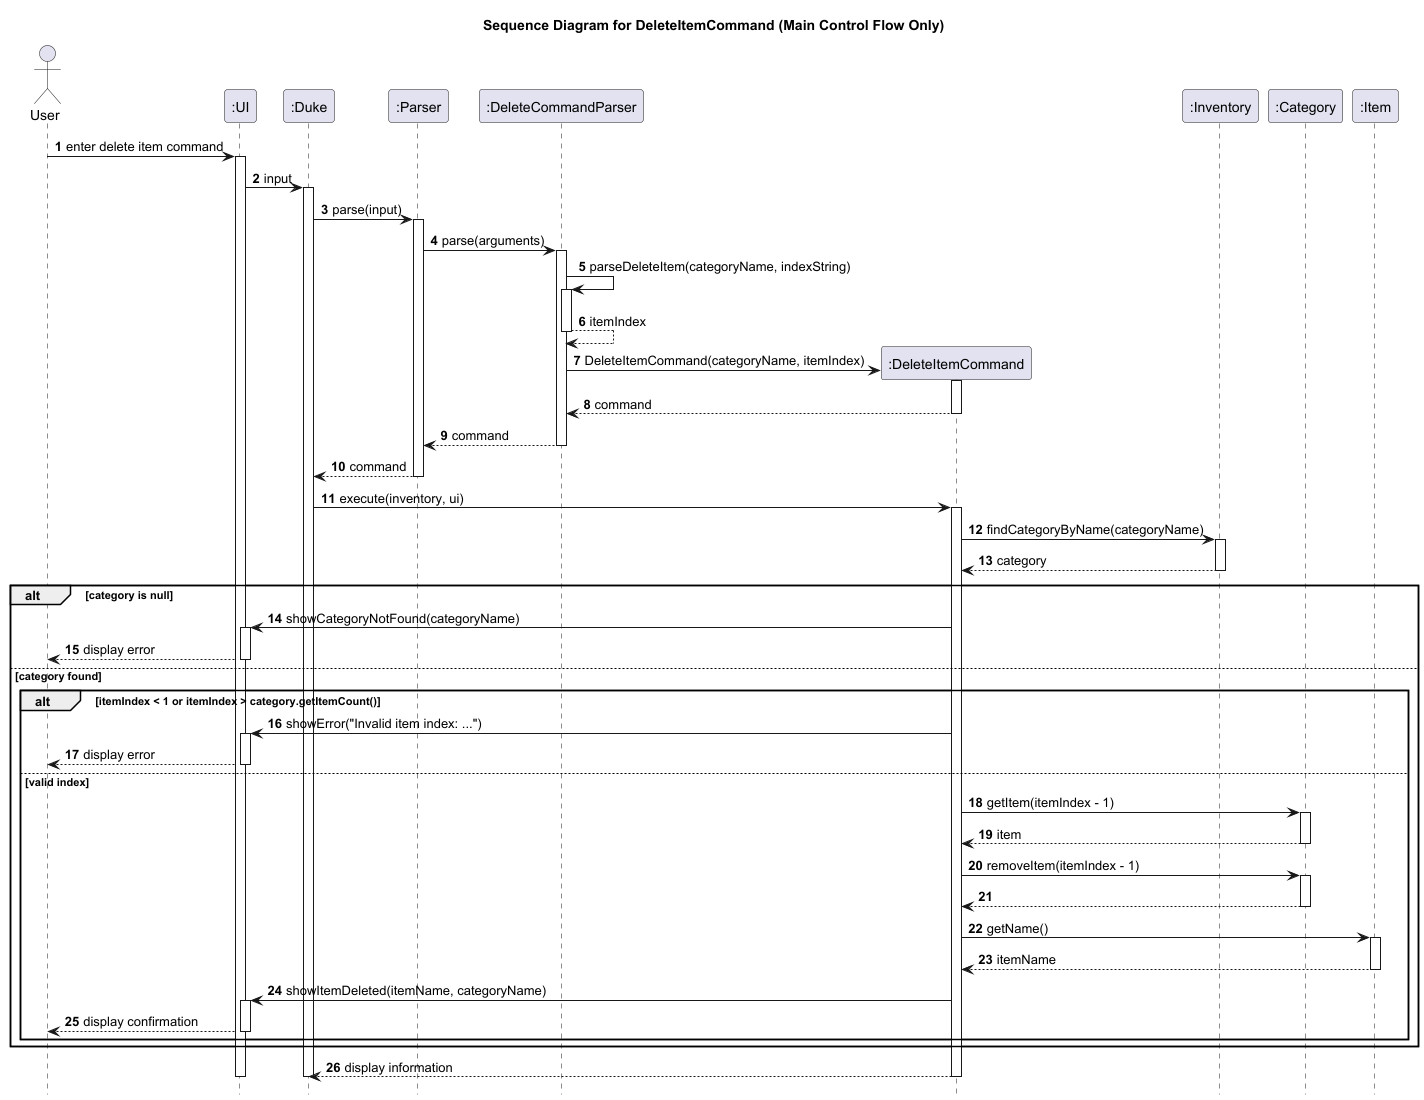

The diagram above was rendered by PlantUML. Its source (embedded in the PNG):
@startuml
title Sequence Diagram for DeleteItemCommand (Main Control Flow Only)

autonumber
hide footbox

actor User
participant ":UI" as UI
participant ":Duke" as Duke
participant ":Parser" as Parser
participant ":DeleteCommandParser" as DeleteCommandParser
participant ":DeleteItemCommand" as DeleteItemCommand
participant ":Inventory" as Inventory
participant ":Category" as Category
participant ":Item" as Item

User -> UI: enter delete item command
activate UI
UI -> Duke: input
activate Duke
Duke -> Parser: parse(input)
activate Parser

Parser -> DeleteCommandParser: parse(arguments)
activate DeleteCommandParser

DeleteCommandParser -> DeleteCommandParser: parseDeleteItem(categoryName, indexString)
activate DeleteCommandParser
DeleteCommandParser --> DeleteCommandParser: itemIndex
deactivate DeleteCommandParser

create DeleteItemCommand
DeleteCommandParser -> DeleteItemCommand: DeleteItemCommand(categoryName, itemIndex)
activate DeleteItemCommand
DeleteItemCommand --> DeleteCommandParser: command
deactivate DeleteItemCommand
DeleteCommandParser --> Parser: command
deactivate DeleteCommandParser
Parser --> Duke: command
deactivate Parser

Duke -> DeleteItemCommand: execute(inventory, ui)
activate DeleteItemCommand
DeleteItemCommand -> Inventory: findCategoryByName(categoryName)
activate Inventory
Inventory --> DeleteItemCommand: category
deactivate Inventory

alt category is null
    DeleteItemCommand -> UI: showCategoryNotFound(categoryName)
    activate UI
    UI --> User: display error
    deactivate UI
else category found
    alt itemIndex < 1 or itemIndex > category.getItemCount()
        DeleteItemCommand -> UI: showError("Invalid item index: ...")
        activate UI
        UI --> User: display error
        deactivate UI
    else valid index
        DeleteItemCommand -> Category: getItem(itemIndex - 1)
        activate Category
        Category --> DeleteItemCommand: item
        deactivate Category

        DeleteItemCommand -> Category: removeItem(itemIndex - 1)
        activate Category
        Category --> DeleteItemCommand
        deactivate Category

        DeleteItemCommand -> Item: getName()
        activate Item
        Item --> DeleteItemCommand: itemName
        deactivate Item

        DeleteItemCommand -> UI: showItemDeleted(itemName, categoryName)
        activate UI
        UI --> User: display confirmation
        deactivate UI
    end
end

DeleteItemCommand --> Duke: display information
deactivate DeleteItemCommand
deactivate Duke
deactivate UI
@enduml